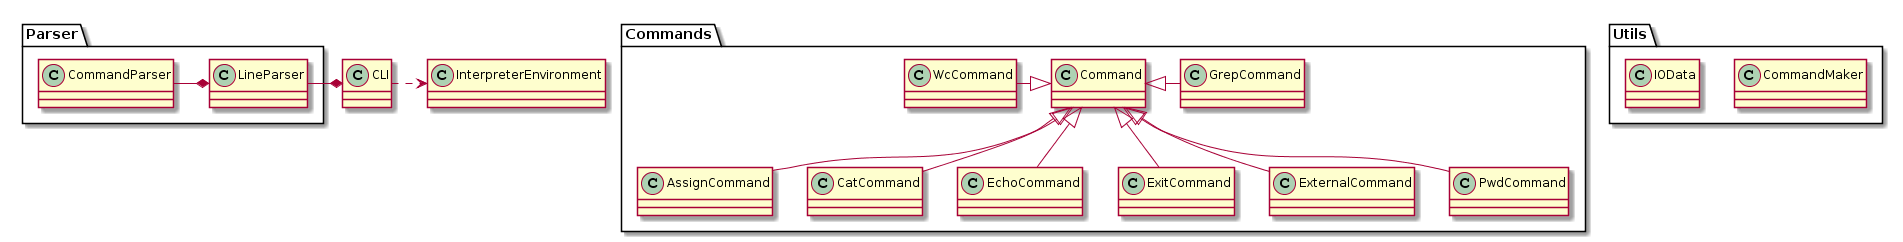

The diagram above was rendered by PlantUML. Its source (embedded in the PNG):
@startuml
package Parser {
    CommandParser -* LineParser
}
LineParser -* CLI 
CLI .> InterpreterEnvironment
package Utils {
    class CommandMaker
    class IOData
}
package Commands {
    Command <|-- AssignCommand
    Command <|-- CatCommand
    Command <|-- EchoCommand
    Command <|-- ExitCommand
    Command <|-- ExternalCommand
    Command <|-- PwdCommand
    WcCommand -|> Command
    Command <|- GrepCommand
}
@enduml